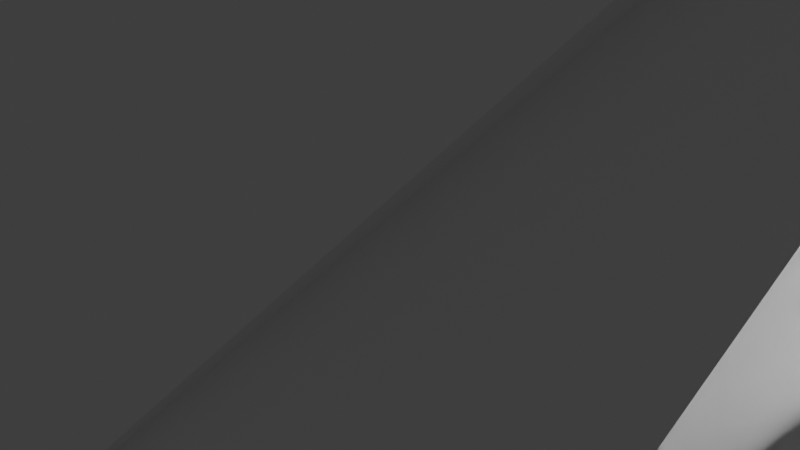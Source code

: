 # Source: Locust.blend  (saved by Blender 2.91.10; exported with 4.5.12 LTS)
import bpy
from mathutils import Matrix  # noqa: F401  (used for matrix-valued properties, if any)

bpy.ops.wm.read_factory_settings(use_empty=True)
scene = bpy.context.scene
scene.name = 'Scene'

# ---- collections
col_collection = bpy.data.collections.new('Collection'); scene.collection.children.link(col_collection)

# ---- world
world_world = bpy.data.worlds.new('World'); scene.world = world_world
world_world.use_nodes = True; world_world.node_tree.nodes.clear()
_N = world_world.node_tree.nodes; _L = world_world.node_tree.links
n0 = _N.new('ShaderNodeOutputWorld'); n0.name = 'World Output'; n0.location = (300, 300)
n1 = _N.new('ShaderNodeBackground'); n1.name = 'Background'; n1.location = (10, 300)
n1.inputs[0].default_value = (0.05088, 0.05088, 0.05088, 1.0)
_L.new(n1.outputs[0], n0.inputs[0])
n0.is_active_output = True
world_world.color = (0.05088, 0.05088, 0.05088)
world_world.use_sun_shadow = False
world_world.sun_shadow_jitter_overblur = 0.0

# ---- cameras
cam_camera = bpy.data.cameras.new('Camera')
cam_camera.clip_end = 100.0
cam_camera.ortho_scale = 7.314

# ---- lights
light_light = bpy.data.lights.new('Light', 'POINT')
light_light.transmission_factor = 0.0
light_light.energy = 1000.0
light_light.shadow_soft_size = 0.1
light_light.shadow_maximum_resolution = 0.006
light_light.use_absolute_resolution = True

# ---- meshes
me_w_rfel = bpy.data.meshes.new('Würfel')
me_w_rfel.from_pydata([(0.0, -2.0, -1.0), (0.0, -2.0, 6.0), (0.0, 3.0, -1.0), (0.0, 3.0, 6.0), (5.0, -2.0, -1.0), (5.0, -2.0, 6.0), (5.0, 3.0, -1.0), (5.0, 3.0, 6.0)], [], [(0, 1, 3, 2), (2, 3, 7, 6), (6, 7, 5, 4), (4, 5, 1, 0), (2, 6, 4, 0), (7, 3, 1, 5)])
_uv = me_w_rfel.uv_layers.new(name='UV-Map')
_uv.uv.foreach_set('vector', [0.3281, 0.4609, 0.3281, 0.5156, 0.2891, 0.5156, 0.2891, 0.4609, 0.2891, 0.4609, 0.2891, 0.5156, 0.25, 0.5156, 0.25, 0.4609, 0.4062, 0.4609, 0.4062, 0.5156, 0.3672, 0.5156, 0.3672, 0.4609, 0.3672, 0.4609, 0.3672, 0.5156, 0.3281, 0.5156, 0.3281, 0.4609, 0.3281, 0.5156, 0.3281, 0.5547, 0.3672, 0.5547, 0.3672, 0.5156, 0.2891, 0.5547, 0.2891, 0.5156, 0.3281, 0.5156, 0.3281, 0.5547])
me_w_rfel.use_remesh_fix_poles = True
me_w_rfel.use_remesh_preserve_attributes = False
me_w_rfel.use_mirror_vertex_groups = False
me_w_rfel.update()
me_w_rfel_001 = bpy.data.meshes.new('Würfel.001')
me_w_rfel_001.from_pydata([(-2.0, -2.0, -1.0), (-2.0, -2.0, 4.0), (-2.0, 3.0, -1.0), (-2.0, 3.0, 4.0), (20.0, -2.0, -1.0), (20.0, -2.0, 4.0), (20.0, 3.0, -1.0), (20.0, 3.0, 4.0)], [], [(0, 1, 3, 2), (2, 3, 7, 6), (6, 7, 5, 4), (4, 5, 1, 0), (2, 6, 4, 0), (7, 3, 1, 5)])
_uv = me_w_rfel_001.uv_layers.new(name='UV-Map')
_uv.uv.foreach_set('vector', [0.6172, 0.7891, 0.6172, 0.8281, 0.5781, 0.8281, 0.5781, 0.7891, 0.5781, 0.7891, 0.5781, 0.8281, 0.4062, 0.8281, 0.4062, 0.7891, 0.8281, 0.7891, 0.8281, 0.8281, 0.7891, 0.8281, 0.7891, 0.7891, 0.7891, 0.7891, 0.7891, 0.8281, 0.6172, 0.8281, 0.6172, 0.7891, 0.6172, 0.8281, 0.6172, 1.0, 0.6562, 1.0, 0.6562, 0.8281, 0.5781, 1.0, 0.5781, 0.8281, 0.6172, 0.8281, 0.6172, 1.0])
me_w_rfel_001.use_remesh_fix_poles = True
me_w_rfel_001.use_remesh_preserve_attributes = False
me_w_rfel_001.use_mirror_vertex_groups = False
me_w_rfel_001.update()
me_w_rfel_002 = bpy.data.meshes.new('Würfel.002')
me_w_rfel_002.from_pydata([(0.0, -3.0, 3.0), (0.0, -3.0, 6.0), (0.0, 4.0, 3.0), (0.0, 4.0, 6.0), (5.0, -3.0, 3.0), (5.0, -3.0, 6.0), (5.0, 4.0, 3.0), (5.0, 4.0, 6.0)], [], [(0, 1, 3, 2), (2, 3, 7, 6), (6, 7, 5, 4), (4, 5, 1, 0), (2, 6, 4, 0), (7, 3, 1, 5)])
_uv = me_w_rfel_002.uv_layers.new(name='UV-Map')
_uv.uv.foreach_set('vector', [0.5312, 0.6016, 0.5312, 0.625, 0.4766, 0.625, 0.4766, 0.6016, 0.4766, 0.6016, 0.4766, 0.625, 0.4375, 0.625, 0.4375, 0.6016, 0.625, 0.6016, 0.625, 0.625, 0.5703, 0.625, 0.5703, 0.6016, 0.5703, 0.6016, 0.5703, 0.625, 0.5312, 0.625, 0.5312, 0.6016, 0.5312, 0.625, 0.5312, 0.6641, 0.5859, 0.6641, 0.5859, 0.625, 0.4766, 0.6641, 0.4766, 0.625, 0.5312, 0.625, 0.5312, 0.6641])
me_w_rfel_002.use_remesh_fix_poles = True
me_w_rfel_002.use_remesh_preserve_attributes = False
me_w_rfel_002.use_mirror_vertex_groups = False
me_w_rfel_002.update()
me_w_rfel_003 = bpy.data.meshes.new('Würfel.003')
me_w_rfel_003.from_pydata([(0.0, -3.0, 3.0), (0.0, -3.0, 6.0), (0.0, 4.0, 3.0), (0.0, 4.0, 6.0), (2.0, -3.0, 3.0), (2.0, -3.0, 6.0), (2.0, 4.0, 3.0), (2.0, 4.0, 6.0)], [], [(0, 1, 3, 2), (2, 3, 7, 6), (6, 7, 5, 4), (4, 5, 1, 0), (2, 6, 4, 0), (7, 3, 1, 5)])
_uv = me_w_rfel_003.uv_layers.new(name='UV-Map')
_uv.uv.foreach_set('vector', [0.2344, 0.6406, 0.2344, 0.6641, 0.1797, 0.6641, 0.1797, 0.6406, 0.1797, 0.6406, 0.1797, 0.6641, 0.1641, 0.6641, 0.1641, 0.6406, 0.3047, 0.6406, 0.3047, 0.6641, 0.25, 0.6641, 0.25, 0.6406, 0.25, 0.6406, 0.25, 0.6641, 0.2344, 0.6641, 0.2344, 0.6406, 0.2344, 0.6641, 0.2344, 0.6797, 0.2891, 0.6797, 0.2891, 0.6641, 0.1797, 0.6797, 0.1797, 0.6641, 0.2344, 0.6641, 0.2344, 0.6797])
me_w_rfel_003.use_remesh_fix_poles = True
me_w_rfel_003.use_remesh_preserve_attributes = False
me_w_rfel_003.use_mirror_vertex_groups = False
me_w_rfel_003.update()
me_w_rfel_004 = bpy.data.meshes.new('Würfel.004')
me_w_rfel_004.from_pydata([(0.0, -1.0, -2.0), (0.0, -1.0, 3.0), (0.0, 1.0, -2.0), (0.0, 1.0, 3.0), (24.0, -1.0, -2.0), (24.0, -1.0, 3.0), (24.0, 1.0, -2.0), (24.0, 1.0, 3.0)], [], [(0, 1, 3, 2), (2, 3, 7, 6), (6, 7, 5, 4), (4, 5, 1, 0), (2, 6, 4, 0), (7, 3, 1, 5)])
_uv = me_w_rfel_004.uv_layers.new(name='UV-Map')
_uv.uv.foreach_set('vector', [0.4219, 0.5547, 0.4219, 0.5938, 0.4062, 0.5938, 0.4062, 0.5547, 0.4062, 0.5547, 0.4062, 0.5938, 0.2188, 0.5938, 0.2188, 0.5547, 0.625, 0.5547, 0.625, 0.5938, 0.6094, 0.5938, 0.6094, 0.5547, 0.6094, 0.5547, 0.6094, 0.5938, 0.4219, 0.5938, 0.4219, 0.5547, 0.4219, 0.5938, 0.4219, 0.7812, 0.4375, 0.7812, 0.4375, 0.5938, 0.4062, 0.7812, 0.4062, 0.5938, 0.4219, 0.5938, 0.4219, 0.7812])
me_w_rfel_004.use_remesh_fix_poles = True
me_w_rfel_004.use_remesh_preserve_attributes = False
me_w_rfel_004.use_mirror_vertex_groups = False
me_w_rfel_004.update()
me_w_rfel_005 = bpy.data.meshes.new('Würfel.005')
me_w_rfel_005.from_pydata([(0.0, -1.0, -2.0), (0.0, -1.0, 3.0), (0.0, 1.0, -2.0), (0.0, 1.0, 3.0), (24.0, -1.0, -2.0), (24.0, -1.0, 3.0), (24.0, 1.0, -2.0), (24.0, 1.0, 3.0)], [], [(0, 1, 3, 2), (2, 3, 7, 6), (6, 7, 5, 4), (4, 5, 1, 0), (2, 6, 4, 0), (7, 3, 1, 5)])
_uv = me_w_rfel_005.uv_layers.new(name='UV-Map')
_uv.uv.foreach_set('vector', [0.2031, 0.7734, 0.2031, 0.8125, 0.1875, 0.8125, 0.1875, 0.7734, 0.1875, 0.7734, 0.1875, 0.8125, 0.0, 0.8125, 0.0, 0.7734, 0.4062, 0.7734, 0.4062, 0.8125, 0.3906, 0.8125, 0.3906, 0.7734, 0.3906, 0.7734, 0.3906, 0.8125, 0.2031, 0.8125, 0.2031, 0.7734, 0.2031, 0.8125, 0.2031, 1.0, 0.2188, 1.0, 0.2188, 0.8125, 0.1875, 1.0, 0.1875, 0.8125, 0.2031, 0.8125, 0.2031, 1.0])
me_w_rfel_005.use_remesh_fix_poles = True
me_w_rfel_005.use_remesh_preserve_attributes = False
me_w_rfel_005.use_mirror_vertex_groups = False
me_w_rfel_005.update()
me_w_rfel_006 = bpy.data.meshes.new('Würfel.006')
me_w_rfel_006.from_pydata([(0.0, 0.0, 0.0), (0.0, 0.0, 6.0), (0.0, 1.0, 0.0), (0.0, 1.0, 6.0), (1.0, 0.0, 0.0), (1.0, 0.0, 6.0), (1.0, 1.0, 0.0), (1.0, 1.0, 6.0)], [], [(0, 1, 3, 2), (2, 3, 7, 6), (6, 7, 5, 4), (4, 5, 1, 0), (2, 6, 4, 0), (7, 3, 1, 5)])
_uv = me_w_rfel_006.uv_layers.new(name='UV-Map')
_uv.uv.foreach_set('vector', [0.04688, 0.9453, 0.04688, 0.9922, 0.03906, 0.9922, 0.03906, 0.9453, 0.03906, 0.9453, 0.03906, 0.9922, 0.03125, 0.9922, 0.03125, 0.9453, 0.0625, 0.9453, 0.0625, 0.9922, 0.05469, 0.9922, 0.05469, 0.9453, 0.05469, 0.9453, 0.05469, 0.9922, 0.04688, 0.9922, 0.04688, 0.9453, 0.04688, 0.9922, 0.04688, 1.0, 0.05469, 1.0, 0.05469, 0.9922, 0.03906, 1.0, 0.03906, 0.9922, 0.04688, 0.9922, 0.04688, 1.0])
me_w_rfel_006.use_remesh_fix_poles = True
me_w_rfel_006.use_remesh_preserve_attributes = False
me_w_rfel_006.use_mirror_vertex_groups = False
me_w_rfel_006.update()
me_w_rfel_007 = bpy.data.meshes.new('Würfel.007')
me_w_rfel_007.from_pydata([(0.0, 0.0, 0.0), (0.0, 0.0, 6.0), (0.0, 1.0, 0.0), (0.0, 1.0, 6.0), (1.0, 0.0, 0.0), (1.0, 0.0, 6.0), (1.0, 1.0, 0.0), (1.0, 1.0, 6.0)], [], [(0, 1, 3, 2), (2, 3, 7, 6), (6, 7, 5, 4), (4, 5, 1, 0), (2, 6, 4, 0), (7, 3, 1, 5)])
_uv = me_w_rfel_007.uv_layers.new(name='UV-Map')
_uv.uv.foreach_set('vector', [0.01562, 0.9453, 0.01562, 0.9922, 0.007812, 0.9922, 0.007812, 0.9453, 0.007812, 0.9453, 0.007812, 0.9922, 0.0, 0.9922, 0.0, 0.9453, 0.03125, 0.9453, 0.03125, 0.9922, 0.02344, 0.9922, 0.02344, 0.9453, 0.02344, 0.9453, 0.02344, 0.9922, 0.01562, 0.9922, 0.01562, 0.9453, 0.01562, 0.9922, 0.01562, 1.0, 0.02344, 1.0, 0.02344, 0.9922, 0.007812, 1.0, 0.007812, 0.9922, 0.01562, 0.9922, 0.01562, 1.0])
me_w_rfel_007.use_remesh_fix_poles = True
me_w_rfel_007.use_remesh_preserve_attributes = False
me_w_rfel_007.use_mirror_vertex_groups = False
me_w_rfel_007.update()
me_w_rfel_008 = bpy.data.meshes.new('Würfel.008')
me_w_rfel_008.from_pydata([(-5.0, 0.0, 0.0), (-5.0, 0.0, 2.0), (-5.0, 2.0, 0.0), (-5.0, 2.0, 2.0), (5.0, 0.0, 0.0), (5.0, 0.0, 2.0), (5.0, 2.0, 0.0), (5.0, 2.0, 2.0)], [], [(0, 1, 3, 2), (2, 3, 7, 6), (6, 7, 5, 4), (4, 5, 1, 0), (2, 6, 4, 0), (7, 3, 1, 5)])
_uv = me_w_rfel_008.uv_layers.new(name='UV-Map')
_uv.uv.foreach_set('vector', [0.4766, 0.9062, 0.4766, 0.9219, 0.4609, 0.9219, 0.4609, 0.9062, 0.4609, 0.9062, 0.4609, 0.9219, 0.3828, 0.9219, 0.3828, 0.9062, 0.5703, 0.9062, 0.5703, 0.9219, 0.5547, 0.9219, 0.5547, 0.9062, 0.5547, 0.9062, 0.5547, 0.9219, 0.4766, 0.9219, 0.4766, 0.9062, 0.4766, 0.9219, 0.4766, 1.0, 0.4922, 1.0, 0.4922, 0.9219, 0.4609, 1.0, 0.4609, 0.9219, 0.4766, 0.9219, 0.4766, 1.0])
me_w_rfel_008.use_remesh_fix_poles = True
me_w_rfel_008.use_remesh_preserve_attributes = False
me_w_rfel_008.use_mirror_vertex_groups = False
me_w_rfel_008.update()
me_w_rfel_009 = bpy.data.meshes.new('Würfel.009')
me_w_rfel_009.from_pydata([(-5.0, 0.0, 0.0), (-5.0, 0.0, 2.0), (-5.0, 2.0, 0.0), (-5.0, 2.0, 2.0), (5.0, 0.0, 0.0), (5.0, 0.0, 2.0), (5.0, 2.0, 0.0), (5.0, 2.0, 2.0)], [], [(0, 1, 3, 2), (2, 3, 7, 6), (6, 7, 5, 4), (4, 5, 1, 0), (2, 6, 4, 0), (7, 3, 1, 5)])
_uv = me_w_rfel_009.uv_layers.new(name='UV-Map')
_uv.uv.foreach_set('vector', [0.09375, 0.8125, 0.09375, 0.8281, 0.07812, 0.8281, 0.07812, 0.8125, 0.07812, 0.8125, 0.07812, 0.8281, 0.0, 0.8281, 0.0, 0.8125, 0.1875, 0.8125, 0.1875, 0.8281, 0.1719, 0.8281, 0.1719, 0.8125, 0.1719, 0.8125, 0.1719, 0.8281, 0.09375, 0.8281, 0.09375, 0.8125, 0.09375, 0.8281, 0.09375, 0.9062, 0.1094, 0.9062, 0.1094, 0.8281, 0.07812, 0.9062, 0.07812, 0.8281, 0.09375, 0.8281, 0.09375, 0.9062])
me_w_rfel_009.use_remesh_fix_poles = True
me_w_rfel_009.use_remesh_preserve_attributes = False
me_w_rfel_009.use_mirror_vertex_groups = False
me_w_rfel_009.update()
me_w_rfel_010 = bpy.data.meshes.new('Würfel.010')
me_w_rfel_010.from_pydata([(-5.0, 0.0, 0.0), (-5.0, 0.0, 2.0), (-5.0, 2.0, 0.0), (-5.0, 2.0, 2.0), (5.0, 0.0, 0.0), (5.0, 0.0, 2.0), (5.0, 2.0, 0.0), (5.0, 2.0, 2.0)], [], [(0, 1, 3, 2), (2, 3, 7, 6), (6, 7, 5, 4), (4, 5, 1, 0), (2, 6, 4, 0), (7, 3, 1, 5)])
_uv = me_w_rfel_010.uv_layers.new(name='UV-Map')
_uv.uv.foreach_set('vector', [0.2578, 0.6797, 0.2578, 0.6953, 0.2422, 0.6953, 0.2422, 0.6797, 0.2422, 0.6797, 0.2422, 0.6953, 0.1641, 0.6953, 0.1641, 0.6797, 0.3516, 0.6797, 0.3516, 0.6953, 0.3359, 0.6953, 0.3359, 0.6797, 0.3359, 0.6797, 0.3359, 0.6953, 0.2578, 0.6953, 0.2578, 0.6797, 0.2578, 0.6953, 0.2578, 0.7734, 0.2734, 0.7734, 0.2734, 0.6953, 0.2422, 0.7734, 0.2422, 0.6953, 0.2578, 0.6953, 0.2578, 0.7734])
me_w_rfel_010.use_remesh_fix_poles = True
me_w_rfel_010.use_remesh_preserve_attributes = False
me_w_rfel_010.use_mirror_vertex_groups = False
me_w_rfel_010.update()
me_w_rfel_011 = bpy.data.meshes.new('Würfel.011')
me_w_rfel_011.from_pydata([(-5.0, 0.0, 0.0), (-5.0, 0.0, 2.0), (-5.0, 2.0, 0.0), (-5.0, 2.0, 2.0), (5.0, 0.0, 0.0), (5.0, 0.0, 2.0), (5.0, 2.0, 0.0), (5.0, 2.0, 2.0)], [], [(0, 1, 3, 2), (2, 3, 7, 6), (6, 7, 5, 4), (4, 5, 1, 0), (2, 6, 4, 0), (7, 3, 1, 5)])
_uv = me_w_rfel_011.uv_layers.new(name='UV-Map')
_uv.uv.foreach_set('vector', [0.09375, 0.9062, 0.09375, 0.9219, 0.07812, 0.9219, 0.07812, 0.9062, 0.07812, 0.9062, 0.07812, 0.9219, 0.0, 0.9219, 0.0, 0.9062, 0.1875, 0.9062, 0.1875, 0.9219, 0.1719, 0.9219, 0.1719, 0.9062, 0.1719, 0.9062, 0.1719, 0.9219, 0.09375, 0.9219, 0.09375, 0.9062, 0.09375, 0.9219, 0.09375, 1.0, 0.1094, 1.0, 0.1094, 0.9219, 0.07812, 1.0, 0.07812, 0.9219, 0.09375, 0.9219, 0.09375, 1.0])
me_w_rfel_011.use_remesh_fix_poles = True
me_w_rfel_011.use_remesh_preserve_attributes = False
me_w_rfel_011.use_mirror_vertex_groups = False
me_w_rfel_011.update()
me_w_rfel_012 = bpy.data.meshes.new('Würfel.012')
me_w_rfel_012.from_pydata([(0.0, -1.0, 0.0), (0.0, -1.0, 3.0), (0.0, 1.0, 0.0), (0.0, 1.0, 3.0), (17.0, -1.0, 0.0), (17.0, -1.0, 3.0), (17.0, 1.0, 0.0), (17.0, 1.0, 3.0)], [], [(0, 1, 3, 2), (2, 3, 7, 6), (6, 7, 5, 4), (4, 5, 1, 0), (2, 6, 4, 0), (7, 3, 1, 5)])
_uv = me_w_rfel_012.uv_layers.new(name='UV-Map')
_uv.uv.foreach_set('vector', [0.1484, 0.6172, 0.1484, 0.6406, 0.1328, 0.6406, 0.1328, 0.6172, 0.1328, 0.6172, 0.1328, 0.6406, 0.0, 0.6406, 0.0, 0.6172, 0.2969, 0.6172, 0.2969, 0.6406, 0.2812, 0.6406, 0.2812, 0.6172, 0.2812, 0.6172, 0.2812, 0.6406, 0.1484, 0.6406, 0.1484, 0.6172, 0.1484, 0.6406, 0.1484, 0.7734, 0.1641, 0.7734, 0.1641, 0.6406, 0.1328, 0.7734, 0.1328, 0.6406, 0.1484, 0.6406, 0.1484, 0.7734])
me_w_rfel_012.use_remesh_fix_poles = True
me_w_rfel_012.use_remesh_preserve_attributes = False
me_w_rfel_012.use_mirror_vertex_groups = False
me_w_rfel_012.update()
me_w_rfel_013 = bpy.data.meshes.new('Würfel.013')
me_w_rfel_013.from_pydata([(0.0, -1.0, 0.0), (0.0, -1.0, 3.0), (0.0, 1.0, 0.0), (0.0, 1.0, 3.0), (17.0, -1.0, 0.0), (17.0, -1.0, 3.0), (17.0, 1.0, 0.0), (17.0, 1.0, 3.0)], [], [(0, 1, 3, 2), (2, 3, 7, 6), (6, 7, 5, 4), (4, 5, 1, 0), (2, 6, 4, 0), (7, 3, 1, 5)])
_uv = me_w_rfel_013.uv_layers.new(name='UV-Map')
_uv.uv.foreach_set('vector', [0.3672, 0.8438, 0.3672, 0.8672, 0.3516, 0.8672, 0.3516, 0.8438, 0.3516, 0.8438, 0.3516, 0.8672, 0.2188, 0.8672, 0.2188, 0.8438, 0.5156, 0.8438, 0.5156, 0.8672, 0.5, 0.8672, 0.5, 0.8438, 0.5, 0.8438, 0.5, 0.8672, 0.3672, 0.8672, 0.3672, 0.8438, 0.3672, 0.8672, 0.3672, 1.0, 0.3828, 1.0, 0.3828, 0.8672, 0.3516, 1.0, 0.3516, 0.8672, 0.3672, 0.8672, 0.3672, 1.0])
me_w_rfel_013.use_remesh_fix_poles = True
me_w_rfel_013.use_remesh_preserve_attributes = False
me_w_rfel_013.use_mirror_vertex_groups = False
me_w_rfel_013.update()
me_w_rfel_014 = bpy.data.meshes.new('Würfel.014')
me_w_rfel_014.from_pydata([(0.0, -1.0, 0.0), (0.0, -1.0, 2.0), (0.0, 1.0, 0.0), (0.0, 1.0, 2.0), (14.0, -1.0, 0.0), (14.0, -1.0, 2.0), (14.0, 1.0, 0.0), (14.0, 1.0, 2.0)], [], [(0, 1, 3, 2), (2, 3, 7, 6), (6, 7, 5, 4), (4, 5, 1, 0), (2, 6, 4, 0), (7, 3, 1, 5)])
_uv = me_w_rfel_014.uv_layers.new(name='UV-Map')
_uv.uv.foreach_set('vector', [0.5625, 0.6641, 0.5625, 0.6797, 0.5469, 0.6797, 0.5469, 0.6641, 0.5469, 0.6641, 0.5469, 0.6797, 0.4375, 0.6797, 0.4375, 0.6641, 0.6875, 0.6641, 0.6875, 0.6797, 0.6719, 0.6797, 0.6719, 0.6641, 0.6719, 0.6641, 0.6719, 0.6797, 0.5625, 0.6797, 0.5625, 0.6641, 0.5625, 0.6797, 0.5625, 0.7891, 0.5781, 0.7891, 0.5781, 0.6797, 0.5469, 0.7891, 0.5469, 0.6797, 0.5625, 0.6797, 0.5625, 0.7891])
me_w_rfel_014.use_remesh_fix_poles = True
me_w_rfel_014.use_remesh_preserve_attributes = False
me_w_rfel_014.use_mirror_vertex_groups = False
me_w_rfel_014.update()
me_w_rfel_015 = bpy.data.meshes.new('Würfel.015')
me_w_rfel_015.from_pydata([(0.0, -1.0, 0.0), (0.0, -1.0, 2.0), (0.0, 1.0, 0.0), (0.0, 1.0, 2.0), (14.0, -1.0, 0.0), (14.0, -1.0, 2.0), (14.0, 1.0, 0.0), (14.0, 1.0, 2.0)], [], [(0, 1, 3, 2), (2, 3, 7, 6), (6, 7, 5, 4), (4, 5, 1, 0), (2, 6, 4, 0), (7, 3, 1, 5)])
_uv = me_w_rfel_015.uv_layers.new(name='UV-Map')
_uv.uv.foreach_set('vector', [0.125, 0.4922, 0.125, 0.5078, 0.1094, 0.5078, 0.1094, 0.4922, 0.1094, 0.4922, 0.1094, 0.5078, 0.0, 0.5078, 0.0, 0.4922, 0.25, 0.4922, 0.25, 0.5078, 0.2344, 0.5078, 0.2344, 0.4922, 0.2344, 0.4922, 0.2344, 0.5078, 0.125, 0.5078, 0.125, 0.4922, 0.125, 0.5078, 0.125, 0.6172, 0.1406, 0.6172, 0.1406, 0.5078, 0.1094, 0.6172, 0.1094, 0.5078, 0.125, 0.5078, 0.125, 0.6172])
me_w_rfel_015.use_remesh_fix_poles = True
me_w_rfel_015.use_remesh_preserve_attributes = False
me_w_rfel_015.use_mirror_vertex_groups = False
me_w_rfel_015.update()
me_w_rfel_016 = bpy.data.meshes.new('Würfel.016')
me_w_rfel_016.from_pydata([(0.0, 0.0, 0.0), (0.0, 0.0, 1.0), (0.0, 2.0, 0.0), (0.0, 2.0, 1.0), (5.0, 0.0, 0.0), (5.0, 0.0, 1.0), (5.0, 2.0, 0.0), (5.0, 2.0, 1.0)], [], [(0, 1, 3, 2), (2, 3, 7, 6), (6, 7, 5, 4), (4, 5, 1, 0), (2, 6, 4, 0), (7, 3, 1, 5)])
_uv = me_w_rfel_016.uv_layers.new(name='UV-Map')
_uv.uv.foreach_set('vector', [0.2734, 0.9062, 0.2734, 0.9141, 0.2578, 0.9141, 0.2578, 0.9062, 0.2578, 0.9062, 0.2578, 0.9141, 0.2188, 0.9141, 0.2188, 0.9062, 0.3281, 0.9062, 0.3281, 0.9141, 0.3125, 0.9141, 0.3125, 0.9062, 0.3125, 0.9062, 0.3125, 0.9141, 0.2734, 0.9141, 0.2734, 0.9062, 0.2734, 0.9141, 0.2734, 0.9531, 0.2891, 0.9531, 0.2891, 0.9141, 0.2578, 0.9531, 0.2578, 0.9141, 0.2734, 0.9141, 0.2734, 0.9531])
me_w_rfel_016.use_remesh_fix_poles = True
me_w_rfel_016.use_remesh_preserve_attributes = False
me_w_rfel_016.use_mirror_vertex_groups = False
me_w_rfel_016.update()
me_w_rfel_017 = bpy.data.meshes.new('Würfel.017')
me_w_rfel_017.from_pydata([(0.0, 0.0, 0.0), (0.0, 0.0, 1.0), (0.0, 2.0, 0.0), (0.0, 2.0, 1.0), (5.0, 0.0, 0.0), (5.0, 0.0, 1.0), (5.0, 2.0, 0.0), (5.0, 2.0, 1.0)], [], [(0, 1, 3, 2), (2, 3, 7, 6), (6, 7, 5, 4), (4, 5, 1, 0), (2, 6, 4, 0), (7, 3, 1, 5)])
_uv = me_w_rfel_017.uv_layers.new(name='UV-Map')
_uv.uv.foreach_set('vector', [0.2734, 0.9531, 0.2734, 0.9609, 0.2578, 0.9609, 0.2578, 0.9531, 0.2578, 0.9531, 0.2578, 0.9609, 0.2188, 0.9609, 0.2188, 0.9531, 0.3281, 0.9531, 0.3281, 0.9609, 0.3125, 0.9609, 0.3125, 0.9531, 0.3125, 0.9531, 0.3125, 0.9609, 0.2734, 0.9609, 0.2734, 0.9531, 0.2734, 0.9609, 0.2734, 1.0, 0.2891, 1.0, 0.2891, 0.9609, 0.2578, 1.0, 0.2578, 0.9609, 0.2734, 0.9609, 0.2734, 1.0])
me_w_rfel_017.use_remesh_fix_poles = True
me_w_rfel_017.use_remesh_preserve_attributes = False
me_w_rfel_017.use_mirror_vertex_groups = False
me_w_rfel_017.update()
arm_skelett = bpy.data.armatures.new('Skelett')  # bones are not reproduced
arm_skelett_001 = bpy.data.armatures.new('Skelett.001')  # bones are not reproduced
arm_skelett_003 = bpy.data.armatures.new('Skelett.003')  # bones are not reproduced
arm_skelett_002 = bpy.data.armatures.new('Skelett.002')  # bones are not reproduced
arm_skelett_004 = bpy.data.armatures.new('Skelett.004')  # bones are not reproduced
arm_skelett_005 = bpy.data.armatures.new('Skelett.005')  # bones are not reproduced
arm_skelett_007 = bpy.data.armatures.new('Skelett.007')  # bones are not reproduced
arm_skelett_006 = bpy.data.armatures.new('Skelett.006')  # bones are not reproduced
arm_skelett_008 = bpy.data.armatures.new('Skelett.008')  # bones are not reproduced
arm_skelett_009 = bpy.data.armatures.new('Skelett.009')  # bones are not reproduced
arm_skelett_010 = bpy.data.armatures.new('Skelett.010')  # bones are not reproduced

# ---- objects
ob_cube_001 = bpy.data.objects.new('cube.001', me_w_rfel)
ob_cube_002 = bpy.data.objects.new('cube.002', me_w_rfel_001)
ob_cube_003 = bpy.data.objects.new('cube.003', me_w_rfel_002)
ob_cube_004 = bpy.data.objects.new('cube.004', me_w_rfel_003)
ob_cube_005 = bpy.data.objects.new('cube.005', me_w_rfel_004)
ob_cube_006 = bpy.data.objects.new('cube.006', me_w_rfel_005)
ob_cube_007 = bpy.data.objects.new('cube.007', me_w_rfel_006)
ob_cube_008 = bpy.data.objects.new('cube.008', me_w_rfel_007)
ob_cube_009 = bpy.data.objects.new('cube.009', me_w_rfel_008)
ob_cube_010 = bpy.data.objects.new('cube.010', me_w_rfel_009)
ob_cube_011 = bpy.data.objects.new('cube.011', me_w_rfel_010)
ob_cube_012 = bpy.data.objects.new('cube.012', me_w_rfel_011)
ob_cube_013 = bpy.data.objects.new('cube.013', me_w_rfel_012)
ob_cube_014 = bpy.data.objects.new('cube.014', me_w_rfel_013)
ob_cube_015 = bpy.data.objects.new('cube.015', me_w_rfel_014)
ob_cube_016 = bpy.data.objects.new('cube.016', me_w_rfel_015)
ob_cube_017 = bpy.data.objects.new('cube.017', me_w_rfel_016)
ob_cube = bpy.data.objects.new('cube', me_w_rfel_017)
ob_skelett = bpy.data.objects.new('Skelett', arm_skelett)
ob_skelett_001 = bpy.data.objects.new('Skelett.001', arm_skelett_001)
ob_skelett_003 = bpy.data.objects.new('Skelett.003', arm_skelett_003)
ob_skelett_002 = bpy.data.objects.new('Skelett.002', arm_skelett_002)
ob_skelett_004 = bpy.data.objects.new('Skelett.004', arm_skelett_004)
ob_skelett_005 = bpy.data.objects.new('Skelett.005', arm_skelett_005)
ob_skelett_007 = bpy.data.objects.new('Skelett.007', arm_skelett_007)
ob_skelett_006 = bpy.data.objects.new('Skelett.006', arm_skelett_006)
ob_skelett_008 = bpy.data.objects.new('Skelett.008', arm_skelett_008)
ob_skelett_009 = bpy.data.objects.new('Skelett.009', arm_skelett_009)
ob_skelett_010 = bpy.data.objects.new('Skelett.010', arm_skelett_010)
ob_light = bpy.data.objects.new('Light', light_light)
ob_camera = bpy.data.objects.new('Camera', cam_camera)

# ---- transforms, parenting, visibility, modifiers, constraints
ob_cube_001.parent = ob_skelett_010
ob_cube_001.matrix_parent_inverse = Matrix(((0.4804, -0.0, 0.0, -0.0), (-0.0, 0.4804, -0.0, -0.7), (0.0, -0.0, 0.4804, -1.059), (-0.0, 0.0, -0.0, 1.0)))
ob_cube_001.location = (-0.08461, 2.032, 0.5254)
ob_cube_001.rotation_euler = (0.0, -0.0, -1.571)
ob_cube_001.scale = (0.1616, 0.1616, 0.1616)
ob_cube_001.lineart.crease_threshold = 0.0
_vg = ob_cube_001.vertex_groups.new(name='Bone')
_vg.add([0, 1, 2, 3, 4, 5, 6, 7], 1.0, 'REPLACE')
_m = ob_cube_001.modifiers.new('Skelett', 'ARMATURE')
_m.object = ob_skelett_010
ob_cube_002.parent = ob_skelett_010
ob_cube_002.matrix_parent_inverse = Matrix(((0.4804, -0.0, 0.0, -0.0), (-0.0, 0.4804, -0.0, -0.7), (0.0, -0.0, 0.4804, -1.059), (-0.0, 0.0, -0.0, 1.0)))
ob_cube_002.location = (-0.08441, 0.9007, 0.5254)
ob_cube_002.rotation_euler = (0.0, -0.0, -1.571)
ob_cube_002.scale = (0.1616, 0.1616, 0.1616)
ob_cube_002.lineart.crease_threshold = 0.0
_vg = ob_cube_002.vertex_groups.new(name='Bone')
_vg.add([0, 1, 2, 3, 4, 5, 6, 7], 1.0, 'REPLACE')
_m = ob_cube_002.modifiers.new('Skelett', 'ARMATURE')
_m.object = ob_skelett_010
ob_cube_003.parent = ob_skelett_010
ob_cube_003.matrix_parent_inverse = Matrix(((0.4804, -0.0, 0.0, -0.0), (-0.0, 0.4804, -0.0, -0.7), (0.0, -0.0, 0.4804, -1.059), (-0.0, 0.0, -0.0, 1.0)))
ob_cube_003.location = (-0.08446, 1.224, 0.5254)
ob_cube_003.rotation_euler = (0.0, -0.0, -1.571)
ob_cube_003.scale = (0.1616, 0.1616, 0.1616)
ob_cube_003.lineart.crease_threshold = 0.0
_vg = ob_cube_003.vertex_groups.new(name='Bone')
_vg.add([0, 1, 2, 3, 4, 5, 6, 7], 1.0, 'REPLACE')
_m = ob_cube_003.modifiers.new('Skelett', 'ARMATURE')
_m.object = ob_skelett_010
ob_cube_004.parent = ob_skelett_010
ob_cube_004.matrix_parent_inverse = Matrix(((0.4804, -0.0, 0.0, -0.0), (-0.0, 0.4804, -0.0, -0.7), (0.0, -0.0, 0.4804, -1.059), (-0.0, 0.0, -0.0, 1.0)))
ob_cube_004.location = (-0.08446, 1.224, 0.0407)
ob_cube_004.rotation_euler = (0.0, -0.0, -1.571)
ob_cube_004.scale = (0.1616, 0.1616, 0.1616)
ob_cube_004.lineart.crease_threshold = 0.0
_vg = ob_cube_004.vertex_groups.new(name='Bone')
_vg.add([0, 1, 2, 3, 4, 5, 6, 7], 1.0, 'REPLACE')
_m = ob_cube_004.modifiers.new('Skelett', 'ARMATURE')
_m.object = ob_skelett_010
ob_cube_005.parent = ob_skelett_009
ob_cube_005.matrix_parent_inverse = Matrix(((1.415, -0.0, -0.0, 0.3852), (-0.0, 0.1387, 1.409, -1.774), (0.0, -1.409, 0.1387, 0.303), (0.0, 0.0, -0.0, 1.0)))
ob_cube_005.location = (-0.2549, 0.4159, 1.333)
ob_cube_005.rotation_euler = (0.0, -0.0, -1.571)
ob_cube_005.scale = (0.1616, 0.1676, 0.1616)
ob_cube_005.lineart.crease_threshold = 0.0
_vg = ob_cube_005.vertex_groups.new(name='Bone')
_vg.add([0, 1, 2, 3, 4, 5, 6, 7], 1.0, 'REPLACE')
_m = ob_cube_005.modifiers.new('Skelett', 'ARMATURE')
_m.object = ob_skelett_009
ob_cube_006.parent = ob_skelett_008
ob_cube_006.matrix_parent_inverse = Matrix(((1.415, -0.0, 0.0, -0.3692), (-0.0, 0.1387, 1.409, -1.774), (0.0, -1.409, 0.1387, 0.303), (0.0, 0.0, -0.0, 1.0)))
ob_cube_006.location = (0.2478, 0.416, 1.333)
ob_cube_006.rotation_euler = (0.0, -0.0, -1.571)
ob_cube_006.scale = (0.1616, 0.1676, 0.1616)
ob_cube_006.lineart.crease_threshold = 0.0
_vg = ob_cube_006.vertex_groups.new(name='Bone')
_vg.add([0, 1, 2, 3, 4, 5, 6, 7], 1.0, 'REPLACE')
_m = ob_cube_006.modifiers.new('Skelett', 'ARMATURE')
_m.object = ob_skelett_008
ob_cube_007.parent = ob_skelett_010
ob_cube_007.matrix_parent_inverse = Matrix(((0.4804, -0.0, 0.0, -0.0), (-0.0, 0.4804, -0.0, -0.7), (0.0, -0.0, 0.4804, -1.059), (-0.0, 0.0, -0.0, 1.0)))
ob_cube_007.location = (-0.1748, 1.942, 1.029)
ob_cube_007.rotation_euler = (0.5106, -0.6029, -1.878)
ob_cube_007.scale = (0.1616, 0.1616, 0.1616)
ob_cube_007.lineart.crease_threshold = 0.0
_vg = ob_cube_007.vertex_groups.new(name='Bone')
_vg.add([0, 1, 2, 3, 4, 5, 6, 7], 1.0, 'REPLACE')
_m = ob_cube_007.modifiers.new('Skelett', 'ARMATURE')
_m.object = ob_skelett_010
ob_cube_008.parent = ob_skelett_010
ob_cube_008.matrix_parent_inverse = Matrix(((0.4804, -0.0, 0.0, -0.0), (-0.0, 0.4804, -0.0, -0.7), (0.0, -0.0, 0.4804, -1.059), (-0.0, 0.0, -0.0, 1.0)))
ob_cube_008.location = (0.0475, 1.942, 1.088)
ob_cube_008.rotation_euler = (-0.3724, -0.6337, -1.343)
ob_cube_008.scale = (0.1616, 0.1616, 0.1616)
ob_cube_008.lineart.crease_threshold = 0.0
_vg = ob_cube_008.vertex_groups.new(name='Bone')
for _i, _w in zip([0, 1, 2, 3, 4, 5, 6, 7], [1.0, 1.0, 1.0, 1.0, 1.0, 1.0, 1.0, 1.0]): _vg.add([_i], _w, 'REPLACE')
_m = ob_cube_008.modifiers.new('Skelett', 'ARMATURE')
_m.object = ob_skelett_010
ob_cube_009.parent = ob_skelett_006
ob_cube_009.matrix_parent_inverse = Matrix(((-0.3539, 0.3164, 1.559, -1.31), (1.086, 1.215, 0.0, -0.7509), (-1.162, 1.039, -0.4747, -1.573), (-0.0, -0.0, -0.0, 1.0)))
ob_cube_009.location = (-0.9831, 1.317, 0.2252)
ob_cube_009.rotation_euler = (-0.000845, -0.2811, -0.7913)
ob_cube_009.scale = (0.1616, 0.1616, 0.1616)
ob_cube_009.lineart.crease_threshold = 0.0
_vg = ob_cube_009.vertex_groups.new(name='Bone')
_vg.add([0, 1, 2, 3, 4, 5, 6, 7], 1.0, 'REPLACE')
_m = ob_cube_009.modifiers.new('Skelett', 'ARMATURE')
_m.object = ob_skelett_006
ob_cube_010.parent = ob_skelett_005
ob_cube_010.matrix_parent_inverse = Matrix(((-0.4747, 0.0, 1.559, -1.024), (0.0, 1.63, 0.0, -0.962), (-1.559, 0.0, -0.4747, -0.6348), (-0.0, -0.0, -0.0, 1.0)))
ob_cube_010.location = (-1.005, 0.4604, 0.2189)
ob_cube_010.rotation_euler = (0.0002627, -0.2811, -0.000947)
ob_cube_010.scale = (0.1616, 0.1616, 0.1616)
ob_cube_010.lineart.crease_threshold = 0.0
_vg = ob_cube_010.vertex_groups.new(name='Bone')
_vg.add([0, 1, 2, 3, 4, 5, 6, 7], 1.0, 'REPLACE')
_m = ob_cube_010.modifiers.new('Skelett', 'ARMATURE')
_m.object = ob_skelett_005
ob_cube_011.parent = ob_skelett_007
ob_cube_011.matrix_parent_inverse = Matrix(((-0.3801, -0.3661, -1.542, 1.371), (-1.13, 1.174, 1.612e-08, -0.6803), (1.111, 1.069, -0.5277, -1.552), (0.0, -0.0, 0.0, 1.0)))
ob_cube_011.location = (0.7243, 1.499, 0.2484)
ob_cube_011.rotation_euler = (0.0009266, -0.3086, -2.433)
ob_cube_011.scale = (0.1616, 0.1616, 0.1616)
ob_cube_011.lineart.crease_threshold = 0.0
_vg = ob_cube_011.vertex_groups.new(name='Bone')
_vg.add([0, 1, 2, 3, 4, 5, 6, 7], 1.0, 'REPLACE')
_m = ob_cube_011.modifiers.new('Skelett', 'ARMATURE')
_m.object = ob_skelett_007
ob_cube_012.parent = ob_skelett_004
ob_cube_012.matrix_parent_inverse = Matrix(((-0.5277, 0.0, -1.542, 1.045), (-0.0, 1.63, -0.0, -0.962), (1.542, -0.0, -0.5277, -0.5994), (0.0, -0.0, 0.0, 1.0)))
ob_cube_012.location = (0.9295, 0.7403, 0.2523)
ob_cube_012.rotation_euler = (0.0006323, -0.3086, -3.144)
ob_cube_012.scale = (0.1616, 0.1616, 0.1616)
ob_cube_012.lineart.crease_threshold = 0.0
_vg = ob_cube_012.vertex_groups.new(name='Bone')
_vg.add([0, 1, 2, 3, 4, 5, 6, 7], 1.0, 'REPLACE')
_m = ob_cube_012.modifiers.new('Skelett', 'ARMATURE')
_m.object = ob_skelett_004
ob_cube_013.parent = ob_skelett
ob_cube_013.matrix_parent_inverse = Matrix(((1.0, -0.0, 0.0, -0.567), (-0.0, 0.676, 0.7369, -0.4633), (0.0, -0.7369, 0.676, -0.3026), (0.0, 0.0, -0.0, 1.0)))
ob_cube_013.location = (0.5772, 0.04324, 0.3639)
ob_cube_013.rotation_euler = (0.0, -0.7854, -1.571)
ob_cube_013.scale = (0.1616, 0.1616, 0.1616)
ob_cube_013.lineart.crease_threshold = 0.0
_vg = ob_cube_013.vertex_groups.new(name='Bone')
_vg.add([0, 1, 2, 3, 4, 5, 6, 7], 1.0, 'REPLACE')
_m = ob_cube_013.modifiers.new('Skelett', 'ARMATURE')
_m.object = ob_skelett
ob_cube_014.parent = ob_skelett_001
ob_cube_014.matrix_parent_inverse = Matrix(((1.0, -0.0, -0.0, 0.567), (-0.0, 0.676, 0.7369, -0.4633), (0.0, -0.7369, 0.676, -0.3026), (0.0, 0.0, -0.0, 1.0)))
ob_cube_014.location = (-0.5843, 0.04304, 0.3639)
ob_cube_014.rotation_euler = (0.0, -0.7854, -1.571)
ob_cube_014.scale = (0.1616, 0.1616, 0.1616)
ob_cube_014.lineart.crease_threshold = 0.0
_vg = ob_cube_014.vertex_groups.new(name='Bone')
_vg.add([0, 1, 2, 3, 4, 5, 6, 7], 1.0, 'REPLACE')
_m = ob_cube_014.modifiers.new('Skelett', 'ARMATURE')
_m.object = ob_skelett_001
ob_cube_015.parent = ob_skelett_002
ob_cube_015.matrix_parent_inverse = Matrix(((1.0, 0.0, 0.0, 0.567), (0.0, -0.9435, -0.3312, -0.7231), (-0.0, 0.3312, -0.9435, 2.699), (-0.0, 0.0, 0.0, 1.0)))
ob_cube_015.location = (-0.5689, -0.9264, 0.04074)
ob_cube_015.rotation_euler = (-0.0001864, -1.191, -1.57)
ob_cube_015.scale = (0.1616, 0.1616, 0.1616)
ob_cube_015.lineart.crease_threshold = 0.0
_vg = ob_cube_015.vertex_groups.new(name='Bone')
_vg.add([0, 1, 2, 3, 4, 5, 6, 7], 1.0, 'REPLACE')
_m = ob_cube_015.modifiers.new('Skelett', 'ARMATURE')
_m.object = ob_skelett_002
ob_cube_016.parent = ob_skelett_003
ob_cube_016.matrix_parent_inverse = Matrix(((1.0, -0.0, 0.0, -0.567), (0.0, -0.9435, -0.3312, -0.7231), (-0.0, 0.3312, -0.9435, 2.699), (-0.0, 0.0, 0.0, 1.0)))
ob_cube_016.location = (0.5622, -0.9262, 0.04066)
ob_cube_016.rotation_euler = (-0.0001864, -1.191, -1.57)
ob_cube_016.scale = (0.1616, 0.1616, 0.1616)
ob_cube_016.lineart.crease_threshold = 0.0
_vg = ob_cube_016.vertex_groups.new(name='Bone')
_vg.add([0, 1, 2, 3, 4, 5, 6, 7], 1.0, 'REPLACE')
_m = ob_cube_016.modifiers.new('Skelett', 'ARMATURE')
_m.object = ob_skelett_003
ob_cube_017.parent = ob_skelett_002
ob_cube_017.matrix_parent_inverse = Matrix(((1.0, 0.0, 0.0, 0.567), (0.0, -0.9435, -0.3312, -0.7231), (-0.0, 0.3312, -0.9435, 2.699), (-0.0, 0.0, 0.0, 1.0)))
ob_cube_017.location = (-0.7643, -0.7649, 0.01086)
ob_cube_017.rotation_euler = (0.0, -0.0, -1.571)
ob_cube_017.scale = (0.1616, 0.1616, 0.1616)
ob_cube_017.lineart.crease_threshold = 0.0
_vg = ob_cube_017.vertex_groups.new(name='Bone')
_vg.add([0, 1, 2, 3, 4, 5, 6, 7], 1.0, 'REPLACE')
_m = ob_cube_017.modifiers.new('Skelett', 'ARMATURE')
_m.object = ob_skelett_002
ob_cube.parent = ob_skelett_003
ob_cube.matrix_parent_inverse = Matrix(((1.0, -0.0, 0.0, -0.567), (0.0, -0.9435, -0.3312, -0.7231), (-0.0, 0.3312, -0.9435, 2.699), (-0.0, 0.0, 0.0, 1.0)))
ob_cube.location = (0.4233, -0.7647, 0.01086)
ob_cube.rotation_euler = (0.0, -0.0, -1.571)
ob_cube.scale = (0.1616, 0.1616, 0.1616)
ob_cube.lineart.crease_threshold = 0.0
_vg = ob_cube.vertex_groups.new(name='Bone')
_vg.add([0, 1, 2, 3, 4, 5, 6, 7], 1.0, 'REPLACE')
_m = ob_cube.modifiers.new('Skelett', 'ARMATURE')
_m.object = ob_skelett_003
ob_skelett.location = (0.567, 0.09021, 0.546)
ob_skelett.rotation_euler = (0.8284, -0.0, 0.0)
ob_skelett.show_in_front = True
ob_skelett.lineart.crease_threshold = 0.0
ob_skelett_001.location = (-0.567, 0.09021, 0.546)
ob_skelett_001.rotation_euler = (0.8284, -0.0, 0.0)
ob_skelett_001.show_in_front = True
ob_skelett_001.lineart.crease_threshold = 0.0
ob_skelett_003.location = (0.567, -1.576, 2.308)
ob_skelett_003.rotation_euler = (3.479, -0.0, 0.0)
ob_skelett_003.show_in_front = True
ob_skelett_003.lineart.crease_threshold = 0.0
ob_skelett_002.location = (-0.567, -1.576, 2.308)
ob_skelett_002.rotation_euler = (3.479, -0.0, 0.0)
ob_skelett_002.show_in_front = True
ob_skelett_002.lineart.crease_threshold = 0.0
ob_skelett_004.location = (0.5557, 0.5904, 0.4877)
ob_skelett_004.rotation_euler = (-0.0, 1.901, -0.0)
ob_skelett_004.scale = (0.6137, 0.6137, 0.6137)
ob_skelett_004.show_in_front = True
ob_skelett_004.lineart.crease_threshold = 0.0
ob_skelett_005.location = (-0.5557, 0.5904, 0.4877)
ob_skelett_005.rotation_euler = (-0.0, -1.866, -0.0)
ob_skelett_005.scale = (0.6137, 0.6137, 0.6137)
ob_skelett_005.show_in_front = True
ob_skelett_005.lineart.crease_threshold = 0.0
ob_skelett_007.location = (0.5557, 1.115, 0.4877)
ob_skelett_007.rotation_euler = (-0.0, 1.901, 0.7666)
ob_skelett_007.scale = (0.6137, 0.6137, 0.6137)
ob_skelett_007.show_in_front = True
ob_skelett_007.lineart.crease_threshold = 0.0
ob_skelett_006.location = (-0.5557, 1.115, 0.4877)
ob_skelett_006.rotation_euler = (-0.0, -1.866, -0.7294)
ob_skelett_006.scale = (0.6137, 0.6137, 0.6137)
ob_skelett_006.show_in_front = True
ob_skelett_006.lineart.crease_threshold = 0.0
ob_skelett_008.location = (0.2608, 0.3359, 1.227)
ob_skelett_008.rotation_euler = (1.473, -0.0, 0.0)
ob_skelett_008.scale = (0.7066, 0.7066, 0.7066)
ob_skelett_008.show_in_front = True
ob_skelett_008.lineart.crease_threshold = 0.0
ob_skelett_009.location = (-0.2722, 0.3359, 1.227)
ob_skelett_009.rotation_euler = (1.473, -0.0, 0.0)
ob_skelett_009.scale = (0.7066, 0.7066, 0.7066)
ob_skelett_009.show_in_front = True
ob_skelett_009.lineart.crease_threshold = 0.0
ob_skelett_010.location = (0.0, 1.457, 2.205)
ob_skelett_010.scale = (2.082, 2.082, 2.082)
ob_skelett_010.show_in_front = True
ob_skelett_010.lineart.crease_threshold = 0.0
ob_light.location = (0.3208, -1.293, 2.299)
ob_light.rotation_euler = (0.6503, 0.05522, 0.2958)
ob_light.scale = (0.1616, 0.1616, 0.1616)
ob_light.lock_rotations_4d = False
ob_light.empty_display_type = 'ARROWS'
ob_light.color = (0.0, 0.0, 0.0, 0.0)
ob_light.lineart.crease_threshold = 0.0
ob_camera.location = (-0.9606, -1.823, 2.146)
ob_camera.rotation_euler = (1.109, -0.0, -0.7557)
ob_camera.scale = (0.1616, 0.1616, 0.1616)
ob_camera.lock_rotations_4d = False
ob_camera.empty_display_type = 'ARROWS'
ob_camera.color = (0.0, 0.0, 0.0, 0.0)
ob_camera.display_type = 'WIRE'
ob_camera.lineart.crease_threshold = 0.0

# ---- collection membership
scene.collection.objects.link(ob_cube_001)
scene.collection.objects.link(ob_cube_002)
scene.collection.objects.link(ob_cube_003)
scene.collection.objects.link(ob_cube_004)
scene.collection.objects.link(ob_cube_005)
scene.collection.objects.link(ob_cube_006)
scene.collection.objects.link(ob_cube_007)
scene.collection.objects.link(ob_cube_008)
scene.collection.objects.link(ob_cube_009)
scene.collection.objects.link(ob_cube_010)
scene.collection.objects.link(ob_cube_011)
scene.collection.objects.link(ob_cube_012)
scene.collection.objects.link(ob_cube_013)
scene.collection.objects.link(ob_cube_014)
scene.collection.objects.link(ob_cube_015)
scene.collection.objects.link(ob_cube_016)
scene.collection.objects.link(ob_cube_017)
scene.collection.objects.link(ob_cube)
scene.collection.objects.link(ob_skelett)
scene.collection.objects.link(ob_skelett_001)
scene.collection.objects.link(ob_skelett_003)
scene.collection.objects.link(ob_skelett_002)
scene.collection.objects.link(ob_skelett_004)
scene.collection.objects.link(ob_skelett_005)
scene.collection.objects.link(ob_skelett_007)
scene.collection.objects.link(ob_skelett_006)
scene.collection.objects.link(ob_skelett_008)
scene.collection.objects.link(ob_skelett_009)
scene.collection.objects.link(ob_skelett_010)
col_collection.objects.link(ob_light)
col_collection.objects.link(ob_camera)

# ---- scene / render settings (as saved in the file)
scene.camera = ob_camera
scene.frame_start = 1; scene.frame_end = 350; scene.frame_set(1)
scene.render.engine = 'BLENDER_EEVEE_NEXT'
scene.cycles.use_denoising = False
scene.cycles.samples = 128
scene.cycles.sampling_pattern = 'TABULATED_SOBOL'
scene.cycles.use_adaptive_sampling = False
scene.cycles.use_light_tree = False
scene.view_settings.view_transform = 'Filmic'
bpy.context.view_layer.update()

